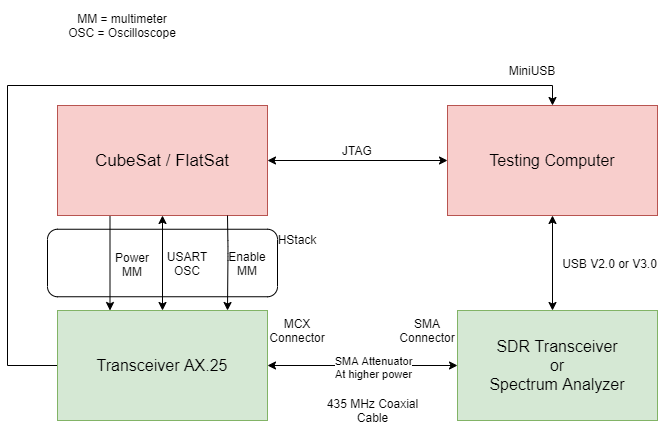

The diagram above was exported from draw.io. Its source (the exported page's mxGraphModel, read from the mxfile embedded in the PNG):
<mxGraphModel dx="960" dy="588" grid="1" gridSize="10" guides="1" tooltips="1" connect="1" arrows="1" fold="1" page="1" pageScale="1" pageWidth="850" pageHeight="1100" math="0" shadow="0">
  <root>
    <mxCell id="0" />
    <mxCell id="1" parent="0" />
    <mxCell id="HPaDjYFaPdf0RdArHX-Y-11" value="" style="rounded=1;whiteSpace=wrap;html=1;" vertex="1" parent="1">
      <mxGeometry x="100" y="438.75" width="230" height="67.5" as="geometry" />
    </mxCell>
    <mxCell id="C5wIEt5ODeZhCEJPyjF6-4" value="" style="edgeStyle=orthogonalEdgeStyle;rounded=0;orthogonalLoop=1;jettySize=auto;html=1;entryX=1;entryY=0.5;entryDx=0;entryDy=0;startArrow=classic;startFill=1;" parent="1" source="C5wIEt5ODeZhCEJPyjF6-1" target="C5wIEt5ODeZhCEJPyjF6-2" edge="1">
      <mxGeometry relative="1" as="geometry">
        <mxPoint x="420" y="370" as="targetPoint" />
      </mxGeometry>
    </mxCell>
    <mxCell id="C5wIEt5ODeZhCEJPyjF6-5" style="edgeStyle=orthogonalEdgeStyle;rounded=0;orthogonalLoop=1;jettySize=auto;html=1;startArrow=classic;startFill=1;" parent="1" source="C5wIEt5ODeZhCEJPyjF6-1" edge="1">
      <mxGeometry relative="1" as="geometry">
        <mxPoint x="605" y="520" as="targetPoint" />
      </mxGeometry>
    </mxCell>
    <mxCell id="C5wIEt5ODeZhCEJPyjF6-1" value="&lt;font style=&quot;font-size: 16px&quot;&gt;Testing Computer&lt;/font&gt;" style="rounded=0;whiteSpace=wrap;html=1;fillColor=#f8cecc;strokeColor=#b85450;" parent="1" vertex="1">
      <mxGeometry x="500" y="315" width="210" height="110" as="geometry" />
    </mxCell>
    <mxCell id="C5wIEt5ODeZhCEJPyjF6-8" value="" style="edgeStyle=orthogonalEdgeStyle;rounded=0;orthogonalLoop=1;jettySize=auto;html=1;startArrow=classic;startFill=1;" parent="1" source="C5wIEt5ODeZhCEJPyjF6-2" target="C5wIEt5ODeZhCEJPyjF6-7" edge="1">
      <mxGeometry relative="1" as="geometry" />
    </mxCell>
    <mxCell id="HPaDjYFaPdf0RdArHX-Y-14" style="edgeStyle=orthogonalEdgeStyle;rounded=0;orthogonalLoop=1;jettySize=auto;html=1;exitX=0.25;exitY=1;exitDx=0;exitDy=0;entryX=0.25;entryY=0;entryDx=0;entryDy=0;startArrow=none;startFill=0;" edge="1" parent="1" source="C5wIEt5ODeZhCEJPyjF6-2" target="C5wIEt5ODeZhCEJPyjF6-7">
      <mxGeometry relative="1" as="geometry" />
    </mxCell>
    <mxCell id="C5wIEt5ODeZhCEJPyjF6-2" value="&lt;font style=&quot;font-size: 17px&quot;&gt;CubeSat / FlatSat&lt;/font&gt;" style="rounded=0;whiteSpace=wrap;html=1;fillColor=#f8cecc;strokeColor=#b85450;" parent="1" vertex="1">
      <mxGeometry x="110" y="315" width="210" height="110" as="geometry" />
    </mxCell>
    <mxCell id="HPaDjYFaPdf0RdArHX-Y-1" style="edgeStyle=orthogonalEdgeStyle;rounded=0;orthogonalLoop=1;jettySize=auto;html=1;entryX=0;entryY=0.5;entryDx=0;entryDy=0;startArrow=classic;startFill=1;" edge="1" parent="1" source="C5wIEt5ODeZhCEJPyjF6-7" target="C5wIEt5ODeZhCEJPyjF6-6">
      <mxGeometry relative="1" as="geometry">
        <Array as="points">
          <mxPoint x="420" y="575" />
          <mxPoint x="420" y="575" />
        </Array>
      </mxGeometry>
    </mxCell>
    <mxCell id="HPaDjYFaPdf0RdArHX-Y-24" value="SMA Attenuator&lt;br&gt;At higher power" style="edgeLabel;html=1;align=center;verticalAlign=middle;resizable=0;points=[];" vertex="1" connectable="0" parent="HPaDjYFaPdf0RdArHX-Y-1">
      <mxGeometry x="0.1032" y="-1" relative="1" as="geometry">
        <mxPoint as="offset" />
      </mxGeometry>
    </mxCell>
    <mxCell id="HPaDjYFaPdf0RdArHX-Y-17" style="edgeStyle=orthogonalEdgeStyle;rounded=0;orthogonalLoop=1;jettySize=auto;html=1;startArrow=none;startFill=0;entryX=0.5;entryY=0;entryDx=0;entryDy=0;" edge="1" parent="1" source="C5wIEt5ODeZhCEJPyjF6-7" target="C5wIEt5ODeZhCEJPyjF6-1">
      <mxGeometry relative="1" as="geometry">
        <mxPoint x="80" y="260" as="targetPoint" />
        <Array as="points">
          <mxPoint x="60" y="575" />
          <mxPoint x="60" y="295" />
          <mxPoint x="605" y="295" />
        </Array>
      </mxGeometry>
    </mxCell>
    <mxCell id="C5wIEt5ODeZhCEJPyjF6-7" value="&lt;font style=&quot;font-size: 16px&quot;&gt;Transceiver AX.25&lt;/font&gt;" style="rounded=0;whiteSpace=wrap;html=1;fillColor=#d5e8d4;strokeColor=#82b366;" parent="1" vertex="1">
      <mxGeometry x="110" y="520" width="210" height="110" as="geometry" />
    </mxCell>
    <mxCell id="C5wIEt5ODeZhCEJPyjF6-6" value="&lt;font style=&quot;font-size: 16px&quot;&gt;SDR Transceiver&lt;br&gt;or&lt;br&gt;Spectrum Analyzer&lt;br&gt;&lt;/font&gt;" style="rounded=0;whiteSpace=wrap;html=1;fillColor=#d5e8d4;strokeColor=#82b366;" parent="1" vertex="1">
      <mxGeometry x="510" y="520" width="200" height="110" as="geometry" />
    </mxCell>
    <mxCell id="C5wIEt5ODeZhCEJPyjF6-12" value="JTAG" style="text;html=1;strokeColor=none;fillColor=none;align=center;verticalAlign=middle;whiteSpace=wrap;rounded=0;" parent="1" vertex="1">
      <mxGeometry x="320" y="350" width="180" height="20" as="geometry" />
    </mxCell>
    <mxCell id="C5wIEt5ODeZhCEJPyjF6-14" value="USB V2.0 or V3.0" style="text;html=1;strokeColor=none;fillColor=none;align=center;verticalAlign=middle;whiteSpace=wrap;rounded=0;" parent="1" vertex="1">
      <mxGeometry x="605" y="453.5" width="115" height="38" as="geometry" />
    </mxCell>
    <mxCell id="C5wIEt5ODeZhCEJPyjF6-15" value="USART&lt;br&gt;OSC" style="text;html=1;strokeColor=none;fillColor=none;align=center;verticalAlign=middle;whiteSpace=wrap;rounded=0;" parent="1" vertex="1">
      <mxGeometry x="220" y="462.5" width="40" height="20" as="geometry" />
    </mxCell>
    <mxCell id="HPaDjYFaPdf0RdArHX-Y-2" value="435 MHz Coaxial Cable" style="text;html=1;strokeColor=none;fillColor=none;align=center;verticalAlign=middle;whiteSpace=wrap;rounded=0;" vertex="1" parent="1">
      <mxGeometry x="363" y="600" width="125" height="40" as="geometry" />
    </mxCell>
    <mxCell id="HPaDjYFaPdf0RdArHX-Y-5" value="Power&lt;br&gt;MM" style="text;html=1;strokeColor=none;fillColor=none;align=center;verticalAlign=middle;whiteSpace=wrap;rounded=0;" vertex="1" parent="1">
      <mxGeometry x="160" y="458.75" width="50" height="31.25" as="geometry" />
    </mxCell>
    <mxCell id="HPaDjYFaPdf0RdArHX-Y-7" value="" style="endArrow=classic;html=1;entryX=0.25;entryY=0;entryDx=0;entryDy=0;exitX=0.25;exitY=1;exitDx=0;exitDy=0;" edge="1" parent="1">
      <mxGeometry width="50" height="50" relative="1" as="geometry">
        <mxPoint x="280" y="425" as="sourcePoint" />
        <mxPoint x="280" y="520" as="targetPoint" />
        <Array as="points">
          <mxPoint x="280.5" y="460" />
        </Array>
      </mxGeometry>
    </mxCell>
    <mxCell id="HPaDjYFaPdf0RdArHX-Y-8" value="Enable&lt;br&gt;MM" style="text;html=1;strokeColor=none;fillColor=none;align=center;verticalAlign=middle;whiteSpace=wrap;rounded=0;" vertex="1" parent="1">
      <mxGeometry x="280" y="462.5" width="40" height="20" as="geometry" />
    </mxCell>
    <mxCell id="HPaDjYFaPdf0RdArHX-Y-13" value="HStack" style="text;html=1;strokeColor=none;fillColor=none;align=center;verticalAlign=middle;whiteSpace=wrap;rounded=0;" vertex="1" parent="1">
      <mxGeometry x="330" y="438.75" width="40" height="20" as="geometry" />
    </mxCell>
    <mxCell id="HPaDjYFaPdf0RdArHX-Y-15" value="MCX Connector" style="text;html=1;strokeColor=none;fillColor=none;align=center;verticalAlign=middle;whiteSpace=wrap;rounded=0;" vertex="1" parent="1">
      <mxGeometry x="330" y="530" width="40" height="20" as="geometry" />
    </mxCell>
    <mxCell id="HPaDjYFaPdf0RdArHX-Y-16" value="SMA Connector" style="text;html=1;strokeColor=none;fillColor=none;align=center;verticalAlign=middle;whiteSpace=wrap;rounded=0;" vertex="1" parent="1">
      <mxGeometry x="460" y="530" width="40" height="20" as="geometry" />
    </mxCell>
    <mxCell id="HPaDjYFaPdf0RdArHX-Y-18" value="MiniUSB" style="text;html=1;strokeColor=none;fillColor=none;align=center;verticalAlign=middle;whiteSpace=wrap;rounded=0;" vertex="1" parent="1">
      <mxGeometry x="565" y="270" width="40" height="20" as="geometry" />
    </mxCell>
    <mxCell id="HPaDjYFaPdf0RdArHX-Y-21" value="MM = multimeter&lt;br&gt;OSC = Oscilloscope" style="text;html=1;strokeColor=none;fillColor=none;align=center;verticalAlign=middle;whiteSpace=wrap;rounded=0;" vertex="1" parent="1">
      <mxGeometry x="70" y="210" width="210" height="50" as="geometry" />
    </mxCell>
    <mxCell id="HPaDjYFaPdf0RdArHX-Y-26" style="edgeStyle=orthogonalEdgeStyle;rounded=0;orthogonalLoop=1;jettySize=auto;html=1;exitX=0.5;exitY=1;exitDx=0;exitDy=0;startArrow=none;startFill=0;" edge="1" parent="1" source="HPaDjYFaPdf0RdArHX-Y-16" target="HPaDjYFaPdf0RdArHX-Y-16">
      <mxGeometry relative="1" as="geometry" />
    </mxCell>
  </root>
</mxGraphModel>